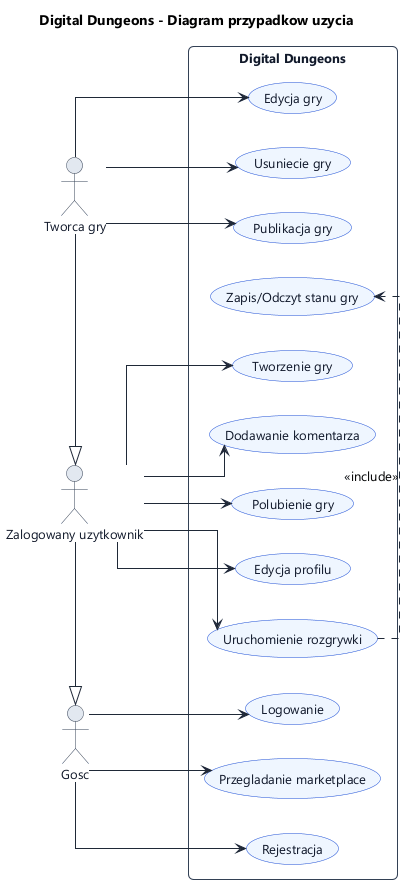

The diagram above was rendered by PlantUML. Its source (embedded in the PNG):
@startuml
!include style.iuml
title Digital Dungeons - Diagram przypadkow uzycia
left to right direction

actor "Gosc" as Guest
actor "Zalogowany uzytkownik" as User
actor "Tworca gry" as Creator

User -|> Guest
Creator -|> User

rectangle "Digital Dungeons" {
  usecase "Rejestracja" as UC1
  usecase "Logowanie" as UC2
  usecase "Przegladanie marketplace" as UC3
  usecase "Tworzenie gry" as UC4
  usecase "Edycja gry" as UC5
  usecase "Usuniecie gry" as UC6
  usecase "Publikacja gry" as UC7
  usecase "Uruchomienie rozgrywki" as UC8
  usecase "Zapis/Odczyt stanu gry" as UC9
  usecase "Dodawanie komentarza" as UC10
  usecase "Polubienie gry" as UC11
  usecase "Edycja profilu" as UC12
}

Guest --> UC1
Guest --> UC2
Guest --> UC3

User --> UC4
User --> UC8
User --> UC10
User --> UC11
User --> UC12

Creator --> UC5
Creator --> UC6
Creator --> UC7

UC8 .> UC9 : <<include>>
@enduml